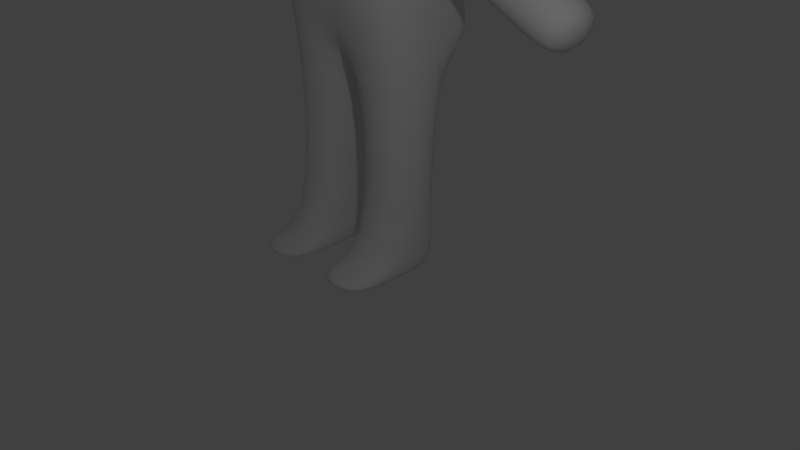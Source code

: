 # Source: char_model.blend  (saved by Blender 2.79.0; exported with 4.5.12 LTS)
import bpy
from mathutils import Matrix  # noqa: F401  (used for matrix-valued properties, if any)

bpy.ops.wm.read_factory_settings(use_empty=True)
scene = bpy.context.scene
scene.name = 'Scene'

# ---- collections
col_collection_1 = bpy.data.collections.new('Collection 1'); scene.collection.children.link(col_collection_1)
col_collection_2 = bpy.data.collections.new('Collection 2'); scene.collection.children.link(col_collection_2)
col_collection_3 = bpy.data.collections.new('Collection 3'); scene.collection.children.link(col_collection_3)
col_collection_4 = bpy.data.collections.new('Collection 4'); scene.collection.children.link(col_collection_4)

# ---- world
world_world = bpy.data.worlds.new('World'); scene.world = world_world
world_world.color = (0.05088, 0.05088, 0.05088)
world_world.use_sun_shadow = False
world_world.sun_shadow_jitter_overblur = 0.0
world_world.cycles.sampling_method = 'MANUAL'

# ---- cameras
cam_camera = bpy.data.cameras.new('Camera')
cam_camera.clip_end = 100.0
cam_camera.lens = 35.0
cam_camera.sensor_width = 32.0
cam_camera.sensor_height = 18.0
cam_camera.ortho_scale = 7.314
cam_camera.dof.focus_distance = 0.0
cam_camera.dof.aperture_fstop = 128.0

# ---- lights
light_lamp = bpy.data.lights.new('Lamp', 'POINT')
light_lamp.transmission_factor = 0.0
light_lamp.cutoff_distance = 30.0
light_lamp.energy = 100.0
light_lamp.shadow_buffer_clip_start = 1.001
light_lamp.shadow_soft_size = 0.1
light_lamp.shadow_maximum_resolution = 0.006
light_lamp.use_absolute_resolution = True

# ---- meshes
me_cone = bpy.data.meshes.new('Cone')
me_cone.from_pydata([(0.0, 1.0, -1.0), (0.1951, 0.9808, -1.0), (0.3827, 0.9239, -1.0), (0.5556, 0.8315, -1.0), (0.7071, 0.7071, -1.0), (0.8315, 0.5556, -1.0), (0.9239, 0.3827, -1.0), (0.9808, 0.1951, -1.0), (1.0, 7.55e-08, -1.0), (0.9808, -0.1951, -1.0), (0.9239, -0.3827, -1.0), (0.8315, -0.5556, -1.0), (0.7071, -0.7071, -1.0), (0.5556, -0.8315, -1.0), (0.3827, -0.9239, -1.0), (0.1951, -0.9808, -1.0), (-3.258e-07, -1.0, -1.0), (-0.1951, -0.9808, -1.0), (-0.3827, -0.9239, -1.0), (-0.5556, -0.8315, -1.0), (-0.7071, -0.7071, -1.0), (-0.8315, -0.5556, -1.0), (-0.9239, -0.3827, -1.0), (0.0, 0.0, 1.0), (-0.9808, -0.1951, -1.0), (-1.0, 9.656e-07, -1.0), (-0.9808, 0.1951, -1.0), (-0.9239, 0.3827, -1.0), (-0.8315, 0.5556, -1.0), (-0.7071, 0.7071, -1.0), (-0.5556, 0.8315, -1.0), (-0.3827, 0.9239, -1.0), (-0.1951, 0.9808, -1.0)], [], [(0, 23, 1), (1, 23, 2), (2, 23, 3), (3, 23, 4), (4, 23, 5), (5, 23, 6), (6, 23, 7), (7, 23, 8), (8, 23, 9), (9, 23, 10), (10, 23, 11), (11, 23, 12), (12, 23, 13), (13, 23, 14), (14, 23, 15), (15, 23, 16), (16, 23, 17), (17, 23, 18), (18, 23, 19), (19, 23, 20), (20, 23, 21), (21, 23, 22), (22, 23, 24), (24, 23, 25), (25, 23, 26), (26, 23, 27), (27, 23, 28), (28, 23, 29), (29, 23, 30), (30, 23, 31), (31, 23, 32), (32, 23, 0), (0, 1, 2, 3, 4, 5, 6, 7, 8, 9, 10, 11, 12, 13, 14, 15, 16, 17, 18, 19, 20, 21, 22, 24, 25, 26, 27, 28, 29, 30, 31, 32)])
me_cone.polygons.foreach_set('use_smooth', [True] * 33)
me_cone.use_remesh_preserve_volume = False
me_cone.use_remesh_preserve_attributes = False
me_cone.use_mirror_vertex_groups = False
me_cone.update()
me_sphere = bpy.data.meshes.new('Sphere')
me_sphere.from_pydata([(0.0, 0.1951, 0.9808), (0.0, 0.3827, 0.9239), (0.0, 0.5556, 0.8315), (0.0, 0.7071, 0.7071), (0.0, 0.8315, 0.5556), (0.0, 0.9239, 0.3827), (0.0, 0.9808, 0.1951), (0.0, 1.0, 7.55e-08), (0.0, 0.9808, -0.1951), (0.0, 0.5556, -0.8315), (0.03806, 0.1913, 0.9808), (0.07466, 0.3753, 0.9239), (0.1084, 0.5449, 0.8315), (0.1379, 0.6935, 0.7071), (0.1622, 0.8155, 0.5556), (0.1802, 0.9061, 0.3827), (0.1913, 0.9619, 0.1951), (0.1951, 0.9808, 7.55e-08), (0.1913, 0.9619, -0.1951), (0.1802, 0.9061, -0.3827), (0.1622, 0.8155, -0.5556), (0.1379, 0.6935, -0.7071), (0.1084, 0.5449, -0.8315), (0.07466, 0.3753, -0.9239), (0.07466, 0.1802, 0.9808), (0.1464, 0.3536, 0.9239), (0.2126, 0.5133, 0.8315), (0.2706, 0.6533, 0.7071), (0.3182, 0.7682, 0.5556), (0.3536, 0.8536, 0.3827), (0.3753, 0.9061, 0.1951), (0.3827, 0.9239, 7.55e-08), (0.3753, 0.9061, -0.1951), (0.3536, 0.8536, -0.3827), (0.3182, 0.7682, -0.5556), (0.2706, 0.6533, -0.7071), (0.2126, 0.5133, -0.8315), (0.1464, 0.3536, -0.9239), (0.1464, -0.3536, -0.9365), (0.1084, 0.1622, 0.9808), (0.2126, 0.3182, 0.9239), (0.3087, 0.4619, 0.8315), (0.3928, 0.5879, 0.7071), (0.4619, 0.6913, 0.5556), (0.5133, 0.7682, 0.3827), (0.5449, 0.8155, 0.1951), (0.5556, 0.8315, 7.55e-08), (0.5449, 0.8155, -0.1951), (0.5133, 0.7682, -0.3827), (0.4619, 0.6913, -0.5556), (0.3928, 0.5879, -0.7071), (0.3087, 0.4619, -0.8315), (0.2126, 0.3182, -0.9239), (0.2126, -0.3182, -0.9365), (0.1379, 0.1379, 0.9808), (0.2706, 0.2706, 0.9239), (0.3928, 0.3928, 0.8315), (0.5, 0.5, 0.7071), (0.5879, 0.5879, 0.5556), (0.6533, 0.6533, 0.3827), (0.6935, 0.6935, 0.1951), (0.7071, 0.7071, 7.55e-08), (0.6935, 0.6935, -0.1951), (0.6533, 0.6533, -0.3827), (0.5879, 0.5879, -0.5556), (0.5, 0.5, -0.7071), (0.3928, 0.3928, -0.8315), (0.2706, 0.2706, -0.9239), (0.3536, 0.1464, -0.9365), (0.1622, 0.1084, 0.9808), (0.3182, 0.2126, 0.9239), (0.4619, 0.3087, 0.8315), (0.5879, 0.3928, 0.7071), (0.6913, 0.4619, 0.5556), (0.7682, 0.5133, 0.3827), (0.8155, 0.5449, 0.1951), (0.8315, 0.5556, 7.55e-08), (0.8155, 0.5449, -0.1951), (0.7682, 0.5133, -0.3827), (0.6913, 0.4619, -0.5556), (0.5879, 0.3928, -0.7071), (0.4619, 0.3087, -0.8315), (0.3182, 0.2126, -0.9239), (0.3182, 0.2126, -0.9365), (0.1802, 0.07466, 0.9808), (0.3536, 0.1464, 0.9239), (0.5133, 0.2126, 0.8315), (0.6533, 0.2706, 0.7071), (0.7682, 0.3182, 0.5556), (0.8536, 0.3536, 0.3827), (0.9061, 0.3753, 0.1951), (0.9239, 0.3827, 7.55e-08), (0.9061, 0.3753, -0.1951), (0.8536, 0.3536, -0.3827), (0.7682, 0.3182, -0.5556), (0.6533, 0.2706, -0.7071), (0.5133, 0.2126, -0.8315), (0.3536, 0.1464, -0.9239), (-0.3536, -0.1464, -0.9365), (0.1913, 0.03806, 0.9808), (0.3753, 0.07466, 0.9239), (0.5449, 0.1084, 0.8315), (0.6935, 0.1379, 0.7071), (0.8155, 0.1622, 0.5556), (0.9061, 0.1802, 0.3827), (0.9619, 0.1913, 0.1951), (0.9808, 0.1951, 7.55e-08), (0.9619, 0.1913, -0.1951), (0.9061, 0.1802, -0.3827), (0.8155, 0.1622, -0.5556), (0.6935, 0.1379, -0.7071), (0.5449, 0.1084, -0.8315), (0.3753, 0.07466, -0.9239), (-0.3182, -0.2126, -0.9365), (0.1951, -3.266e-07, 0.9808), (0.3827, -3.192e-07, 0.9239), (0.5556, -3.117e-07, 0.8315), (0.7071, -3.192e-07, 0.7071), (0.8315, -3.341e-07, 0.5556), (0.9239, -2.745e-07, 0.3827), (0.9808, -3.937e-07, 0.1951), (1.0, -3.788e-07, 7.55e-08), (0.9808, -3.937e-07, -0.1951), (0.9239, -2.298e-07, -0.3827), (0.8315, -3.341e-07, -0.5556), (0.7071, -3.192e-07, -0.7071), (0.5556, -3.415e-07, -0.8315), (0.3827, -3.043e-07, -0.9239), (0.2126, 0.3182, -0.9365), (0.1913, -0.03806, 0.9808), (0.3753, -0.07466, 0.9239), (0.5449, -0.1084, 0.8315), (0.6935, -0.138, 0.7071), (0.8155, -0.1622, 0.5556), (0.9061, -0.1802, 0.3827), (0.9619, -0.1913, 0.1951), (0.9808, -0.1951, 7.55e-08), (0.9619, -0.1913, -0.1951), (0.9061, -0.1802, -0.3827), (0.8155, -0.1622, -0.5556), (0.6935, -0.138, -0.7071), (0.5449, -0.1084, -0.8315), (0.3753, -0.07466, -0.9239), (0.1464, 0.3536, -0.9365), (0.1802, -0.07466, 0.9808), (0.3536, -0.1464, 0.9239), (0.5133, -0.2126, 0.8315), (0.6533, -0.2706, 0.7071), (0.7682, -0.3182, 0.5556), (0.8536, -0.3536, 0.3827), (0.9061, -0.3753, 0.1951), (0.9239, -0.3827, 7.55e-08), (0.9061, -0.3753, -0.1951), (0.8536, -0.3536, -0.3827), (0.7682, -0.3182, -0.5556), (0.6533, -0.2706, -0.7071), (0.5133, -0.2126, -0.8315), (0.3536, -0.1464, -0.9239), (0.3182, -0.2126, -0.9365), (0.1622, -0.1084, 0.9808), (0.3182, -0.2126, 0.9239), (0.4619, -0.3087, 0.8315), (0.5879, -0.3928, 0.7071), (0.6913, -0.4619, 0.5556), (0.7682, -0.5133, 0.3827), (0.8155, -0.5449, 0.1951), (0.8315, -0.5556, 7.55e-08), (0.8155, -0.5449, -0.1951), (0.7682, -0.5133, -0.3827), (0.6913, -0.4619, -0.5556), (0.5879, -0.3928, -0.7071), (0.4619, -0.3087, -0.8315), (0.3182, -0.2126, -0.9239), (0.3536, -0.1464, -0.9365), (0.1379, -0.138, 0.9808), (0.2706, -0.2706, 0.9239), (0.3928, -0.3928, 0.8315), (0.5, -0.5, 0.7071), (0.5879, -0.5879, 0.5556), (0.6533, -0.6533, 0.3827), (0.6935, -0.6935, 0.1951), (0.7071, -0.7071, 7.55e-08), (0.6935, -0.6935, -0.1951), (0.6533, -0.6533, -0.3827), (0.5879, -0.5879, -0.5556), (0.5, -0.5, -0.7071), (0.3928, -0.3928, -0.8315), (0.2706, -0.2706, -0.9239), (0.3827, -3.044e-07, -0.9365), (0.1084, -0.1622, 0.9808), (0.2126, -0.3182, 0.9239), (0.3087, -0.4619, 0.8315), (0.3928, -0.5879, 0.7071), (0.4619, -0.6913, 0.5556), (0.5133, -0.7682, 0.3827), (0.5449, -0.8155, 0.1951), (0.5556, -0.8315, 7.55e-08), (0.5449, -0.8155, -0.1951), (0.5133, -0.7682, -0.3827), (0.4619, -0.6913, -0.5556), (0.3928, -0.5879, -0.7071), (0.3087, -0.4619, -0.8315), (0.2126, -0.3182, -0.9239), (0.3753, 0.07466, -0.9365), (-0.3182, 0.2126, -0.9365), (0.07466, -0.1802, 0.9808), (0.1464, -0.3536, 0.9239), (0.2126, -0.5133, 0.8315), (0.2706, -0.6533, 0.7071), (0.3182, -0.7682, 0.5556), (0.3536, -0.8536, 0.3827), (0.3753, -0.9061, 0.1951), (0.3827, -0.9239, 7.55e-08), (0.3753, -0.9061, -0.1951), (0.3536, -0.8536, -0.3827), (0.3182, -0.7682, -0.5556), (0.2706, -0.6533, -0.7071), (0.2126, -0.5133, -0.8315), (0.1464, -0.3536, -0.9239), (-0.3536, 0.1464, -0.9365), (0.03806, -0.1913, 0.9808), (0.07466, -0.3753, 0.9239), (0.1084, -0.5449, 0.8315), (0.1379, -0.6935, 0.7071), (0.1622, -0.8155, 0.5556), (0.1802, -0.9061, 0.3827), (0.1913, -0.9619, 0.1951), (0.1951, -0.9808, 7.55e-08), (0.1913, -0.9619, -0.1951), (0.1802, -0.9061, -0.3827), (0.1622, -0.8155, -0.5556), (0.1379, -0.6935, -0.7071), (0.1084, -0.5449, -0.8315), (0.07466, -0.3753, -0.9239), (-0.2126, -0.3182, -0.9365), (-7.212e-09, -0.1951, 0.9808), (4.122e-08, -0.3827, 0.9239), (2.632e-08, -0.5556, 0.8315), (-2.584e-08, -0.7071, 0.7071), (-8.544e-08, -0.8315, 0.5556), (6.357e-08, -0.9239, 0.3827), (-8.544e-08, -0.9808, 0.1951), (-1.003e-07, -1.0, 7.55e-08), (-8.544e-08, -0.9808, -0.1891), (6.357e-08, -0.9239, -0.3827), (-8.544e-08, -0.8315, -0.5556), (-2.584e-08, -0.7071, -0.7071), (-1.094e-08, -0.5556, -0.8315), (3.964e-09, -0.3827, -0.9239), (-0.1464, -0.3536, -0.9365), (-0.03806, -0.1913, 0.9808), (-0.07466, -0.3753, 0.9239), (-0.1084, -0.5449, 0.8315), (-0.1379, -0.6935, 0.7071), (-0.1622, -0.8155, 0.5556), (-0.1802, -0.9061, 0.3827), (-0.1913, -0.9619, 0.1951), (-0.1951, -0.9808, 7.55e-08), (-0.1913, -0.9619, -0.1891), (-0.1802, -0.9061, -0.3827), (-0.1622, -0.8155, -0.5556), (-0.1379, -0.6935, -0.7071), (-0.1084, -0.5449, -0.8315), (-0.07466, -0.3753, -0.9239), (1.495e-09, -0.3827, -0.9365), (-0.07466, -0.1802, 0.9808), (-0.1464, -0.3536, 0.9239), (-0.2126, -0.5133, 0.8315), (-0.2706, -0.6533, 0.7071), (-0.3182, -0.7682, 0.5556), (-0.3536, -0.8536, 0.3827), (-0.3753, -0.9061, 0.1951), (-0.3827, -0.9239, 7.55e-08), (-0.3753, -0.9061, -0.1951), (-0.3536, -0.8536, -0.3827), (-0.3182, -0.7682, -0.5556), (-0.2706, -0.6533, -0.7071), (-0.2126, -0.5133, -0.8315), (-0.1464, -0.3536, -0.9239), (0.07466, -0.3753, -0.9365), (-0.1084, -0.1622, 0.9808), (-0.2126, -0.3182, 0.9239), (-0.3087, -0.4619, 0.8315), (-0.3928, -0.5879, 0.7071), (-0.4619, -0.6913, 0.5556), (-0.5133, -0.7682, 0.3827), (-0.5449, -0.8155, 0.1951), (-0.5556, -0.8315, 7.55e-08), (-0.5449, -0.8155, -0.1951), (-0.5133, -0.7682, -0.3827), (-0.4619, -0.6913, -0.5556), (-0.3928, -0.5879, -0.7071), (-0.3087, -0.4619, -0.8315), (-0.2126, -0.3182, -0.9239), (-0.3827, -2.523e-07, -0.9365), (-2.304e-07, -5.562e-07, 1.0), (-0.1379, -0.138, 0.9808), (-0.2706, -0.2706, 0.9239), (-0.3928, -0.3928, 0.8315), (-0.5, -0.5, 0.7071), (-0.5879, -0.5879, 0.5556), (-0.6533, -0.6533, 0.3827), (-0.6935, -0.6935, 0.1951), (-0.7071, -0.7071, 7.55e-08), (-0.6935, -0.6935, -0.1951), (-0.6533, -0.6533, -0.3827), (-0.5879, -0.5879, -0.5556), (-0.5, -0.5, -0.7071), (-0.3928, -0.3928, -0.8315), (-0.2706, -0.2706, -0.9239), (-0.3753, -0.07466, -0.9365), (-0.1622, -0.1084, 0.9808), (-0.3182, -0.2126, 0.9239), (-0.4619, -0.3087, 0.8315), (-0.5879, -0.3928, 0.7071), (-0.6913, -0.4619, 0.5556), (-0.7682, -0.5133, 0.3827), (-0.8155, -0.5449, 0.1951), (-0.8315, -0.5556, 7.55e-08), (-0.8155, -0.5449, -0.1951), (-0.7682, -0.5133, -0.3827), (-0.6913, -0.4619, -0.5556), (-0.5879, -0.3928, -0.7071), (-0.4619, -0.3087, -0.8315), (-0.3182, -0.2126, -0.9239), (0.2706, 0.2706, -0.9365), (-0.1802, -0.07466, 0.9808), (-0.3536, -0.1464, 0.9239), (-0.5133, -0.2126, 0.8315), (-0.6533, -0.2706, 0.7071), (-0.7682, -0.3182, 0.5556), (-0.8536, -0.3536, 0.3827), (-0.9061, -0.3753, 0.1951), (-0.9239, -0.3827, 7.55e-08), (-0.9061, -0.3753, -0.1951), (-0.8536, -0.3536, -0.3827), (-0.7682, -0.3182, -0.5556), (-0.6533, -0.2706, -0.7071), (-0.5133, -0.2126, -0.8315), (-0.3536, -0.1464, -0.9239), (0.2706, -0.2706, -0.9365), (-0.1913, -0.03806, 0.9808), (-0.3753, -0.07466, 0.9239), (-0.5449, -0.1084, 0.8315), (-0.6935, -0.1379, 0.7071), (-0.8155, -0.1622, 0.5556), (-0.9061, -0.1802, 0.3827), (-0.9619, -0.1913, 0.1951), (-0.9808, -0.1951, 7.55e-08), (-0.9619, -0.1913, -0.1951), (-0.9061, -0.1802, -0.3827), (-0.8155, -0.1622, -0.5556), (-0.6935, -0.1379, -0.7071), (-0.5449, -0.1084, -0.8315), (-0.3753, -0.07466, -0.9239), (0.07466, 0.3753, -0.9365), (-0.1951, -3.117e-07, 0.9808), (-0.3827, -2.819e-07, 0.9239), (-0.5556, -2.819e-07, 0.8315), (-0.7071, -1.851e-07, 0.7071), (-0.8315, -1.404e-07, 0.5556), (-0.9239, -3.192e-07, 0.3827), (-0.9808, -9.567e-08, 0.1951), (-1.0, -1.404e-07, 7.55e-08), (-0.9808, -9.567e-08, -0.1951), (-0.9239, -3.192e-07, -0.3827), (-0.8315, -1.404e-07, -0.5556), (-0.7071, -1.851e-07, -0.7071), (-0.5556, -2.596e-07, -0.8315), (-0.3827, -2.521e-07, -0.9239), (7.6e-08, 0.3827, -0.9365), (-0.1913, 0.03806, 0.9808), (-0.3753, 0.07466, 0.9239), (-0.5449, 0.1084, 0.8315), (-0.6935, 0.1379, 0.7071), (-0.8155, 0.1622, 0.5556), (-0.9061, 0.1802, 0.3827), (-0.9619, 0.1913, 0.1951), (-0.9808, 0.1951, 7.55e-08), (-0.9619, 0.1913, -0.1951), (-0.9061, 0.1802, -0.3827), (-0.8155, 0.1622, -0.5556), (-0.6935, 0.1379, -0.7071), (-0.5449, 0.1084, -0.8315), (-0.3753, 0.07466, -0.9239), (-0.07466, 0.3753, -0.9365), (-0.1802, 0.07466, 0.9808), (-0.3536, 0.1464, 0.9239), (-0.5133, 0.2126, 0.8315), (-0.6533, 0.2706, 0.7071), (-0.7682, 0.3182, 0.5556), (-0.8536, 0.3536, 0.3827), (-0.9061, 0.3753, 0.1951), (-0.9239, 0.3827, 7.55e-08), (-0.9061, 0.3753, -0.1951), (-0.8536, 0.3536, -0.3827), (-0.7682, 0.3182, -0.5556), (-0.6533, 0.2706, -0.7071), (-0.5133, 0.2126, -0.8315), (-0.3536, 0.1464, -0.9239), (-0.2126, 0.3182, -0.9365), (-0.1622, 0.1084, 0.9808), (-0.3182, 0.2126, 0.9239), (-0.4619, 0.3087, 0.8315), (-0.5879, 0.3928, 0.7071), (-0.6913, 0.4619, 0.5556), (-0.7682, 0.5133, 0.3827), (-0.8155, 0.5449, 0.1951), (-0.8315, 0.5556, 7.55e-08), (-0.8155, 0.5449, -0.1951), (-0.7682, 0.5133, -0.3827), (-0.6913, 0.4619, -0.5556), (-0.5879, 0.3928, -0.7071), (-0.4619, 0.3087, -0.8315), (-0.3182, 0.2126, -0.9239), (-0.2706, 0.2706, -0.9365), (-0.1379, 0.1379, 0.9808), (-0.2706, 0.2706, 0.9239), (-0.3928, 0.3928, 0.8315), (-0.5, 0.5, 0.7071), (-0.5879, 0.5879, 0.5556), (-0.6533, 0.6533, 0.3827), (-0.6935, 0.6935, 0.1951), (-0.7071, 0.7071, 7.55e-08), (-0.6935, 0.6935, -0.1951), (-0.6533, 0.6533, -0.3827), (-0.5879, 0.5879, -0.5556), (-0.5, 0.5, -0.7071), (-0.3928, 0.3928, -0.8315), (-0.2706, 0.2706, -0.9239), (-0.2706, -0.2706, -0.9365), (-0.1084, 0.1622, 0.9808), (-0.2126, 0.3182, 0.9239), (-0.3087, 0.4619, 0.8315), (-0.3928, 0.5879, 0.7071), (-0.4619, 0.6913, 0.5556), (-0.5133, 0.7682, 0.3827), (-0.5449, 0.8155, 0.1951), (-0.5556, 0.8315, 7.55e-08), (-0.5449, 0.8155, -0.1951), (-0.5133, 0.7682, -0.3827), (-0.4619, 0.6913, -0.5556), (-0.3928, 0.5879, -0.7071), (-0.3087, 0.4619, -0.8315), (-0.2126, 0.3182, -0.9239), (0.3753, -0.07466, -0.9365), (-0.07466, 0.1802, 0.9808), (-0.1464, 0.3536, 0.9239), (-0.2126, 0.5133, 0.8315), (-0.2706, 0.6533, 0.7071), (-0.3182, 0.7682, 0.5556), (-0.3536, 0.8536, 0.3827), (-0.3753, 0.9061, 0.1951), (-0.3827, 0.9239, 7.55e-08), (-0.3753, 0.9061, -0.1951), (-0.3536, 0.8536, -0.3827), (-0.3182, 0.7682, -0.5556), (-0.2706, 0.6533, -0.7071), (-0.2126, 0.5133, -0.8315), (-0.1464, 0.3536, -0.9239), (-0.07466, -0.3753, -0.9365), (-0.03806, 0.1913, 0.9808), (-0.07466, 0.3753, 0.9239), (-0.1084, 0.5449, 0.8315), (-0.1379, 0.6935, 0.7071), (-0.1622, 0.8155, 0.5556), (-0.1802, 0.9061, 0.3827), (-0.1913, 0.9619, 0.1951), (-0.1951, 0.9808, 7.55e-08), (-0.1913, 0.9619, -0.1951), (-0.1802, 0.9061, -0.3827), (-0.1622, 0.8155, -0.5556), (-0.1379, 0.6935, -0.7071), (-0.1084, 0.5449, -0.8315), (-0.07466, 0.3753, -0.9239), (-0.3753, 0.07466, -0.9365), (6.357e-08, 0.9239, -0.3827), (2.722e-07, 0.8315, -0.5556), (1.53e-07, 0.7071, -0.7071), (7.847e-08, 0.3827, -0.9239), (-0.1464, 0.3536, -0.9365), (0.2255, -1.294, -0.01326), (0.2217, -1.275, -0.2084), (0.03036, -1.313, -0.01326), (0.03036, -1.294, -0.2023), (0.1926, -0.975, -0.1956), (0.001264, -0.9938, -0.1896), (0.1964, -0.9938, -0.0005523), (0.001264, -1.013, -0.0005523), (0.07466, 0.3753, -1.279), (0.03653, 0.1837, -1.292), (0.1464, 0.3536, -1.279), (0.07166, 0.173, -1.292), (0.2126, 0.3182, -1.279), (0.104, 0.1557, -1.292), (0.2706, 0.2706, -1.279), (0.1324, 0.1324, -1.292), (0.3182, 0.2126, -1.279), (0.1557, 0.104, -1.292), (0.3536, 0.1464, -1.279), (0.173, 0.07166, -1.292), (0.3753, 0.07466, -1.279), (0.1837, 0.03653, -1.292), (0.3827, -3.073e-07, -1.279), (0.1873, -3.11e-07, -1.292), (0.3753, -0.07466, -1.279), (0.1837, -0.03653, -1.292), (0.3536, -0.1464, -1.279), (0.173, -0.07167, -1.292), (0.3182, -0.2126, -1.279), (0.1557, -0.104, -1.292), (0.2706, -0.2706, -1.279), (0.1324, -0.1324, -1.292), (0.2126, -0.3182, -1.279), (0.104, -0.1557, -1.292), (-6.073e-08, -3.288e-07, -1.31), (0.1464, -0.3536, -1.279), (0.07166, -0.173, -1.292), (0.07466, -0.3753, -1.279), (0.03653, -0.1837, -1.292), (-5.677e-08, -0.3827, -1.279), (-5.521e-08, -0.1873, -1.292), (-0.07466, -0.3753, -1.279), (-0.03653, -0.1837, -1.292), (-0.1464, -0.3536, -1.279), (-0.07166, -0.173, -1.292), (-0.2126, -0.3182, -1.279), (-0.104, -0.1557, -1.292), (-0.2706, -0.2706, -1.279), (-0.1324, -0.1324, -1.292), (-0.3182, -0.2126, -1.279), (-0.1557, -0.104, -1.292), (-0.3536, -0.1464, -1.279), (-0.173, -0.07167, -1.292), (-0.3753, -0.07466, -1.279), (-0.1837, -0.03653, -1.292), (-0.3827, -2.551e-07, -1.279), (-0.1873, -3.185e-07, -1.292), (-0.3753, 0.07466, -1.279), (-0.1837, 0.03653, -1.292), (-0.3536, 0.1464, -1.279), (-0.173, 0.07166, -1.292), (-0.3182, 0.2126, -1.279), (-0.1557, 0.104, -1.292), (-0.2706, 0.2706, -1.279), (-0.1324, 0.1324, -1.292), (-0.2126, 0.3182, -1.279), (-0.104, 0.1557, -1.292), (-0.1464, 0.3536, -1.279), (-0.07166, 0.173, -1.292), (-0.07466, 0.3753, -1.279), (-0.03653, 0.1837, -1.292), (1.774e-08, 0.3827, -1.279), (-3.026e-08, 0.1873, -1.292), (0.07466, 0.1802, -1.291), (0.03806, 0.1913, -1.291), (0.1084, 0.1622, -1.291), (0.1379, 0.1379, -1.291), (0.1622, 0.1084, -1.291), (0.1802, 0.07466, -1.291), (0.1913, 0.03806, -1.291), (0.1951, -3.11e-07, -1.291), (0.1913, -0.03806, -1.291), (0.1802, -0.07466, -1.291), (0.1622, -0.1084, -1.291), (0.1379, -0.138, -1.291), (0.1084, -0.1622, -1.291), (0.07466, -0.1802, -1.291), (0.03806, -0.1913, -1.291), (-5.677e-08, -0.1951, -1.291), (-0.03806, -0.1913, -1.291), (-0.07466, -0.1802, -1.291), (-0.1084, -0.1622, -1.291), (-0.1379, -0.1379, -1.291), (-0.1622, -0.1084, -1.291), (-0.1802, -0.07466, -1.291), (-0.1913, -0.03806, -1.291), (-0.1951, -3.184e-07, -1.291), (-0.1913, 0.03806, -1.291), (-0.1802, 0.07466, -1.291), (-0.1622, 0.1084, -1.291), (-0.1379, 0.1379, -1.291), (-0.1084, 0.1622, -1.291), (-0.07466, 0.1802, -1.291), (-0.03806, 0.1913, -1.291), (-4.559e-08, 0.1951, -1.291), (0.2126, -0.3182, -1.271), (0.3182, 0.2126, -1.271), (-0.3182, -0.2126, -1.271), (0.1464, 0.3536, -1.271), (0.3536, -0.1464, -1.271), (0.3753, 0.07466, -1.271), (-0.3536, 0.1464, -1.271), (-0.1464, -0.3536, -1.271), (0.07466, -0.3753, -1.271), (-0.3753, -0.07466, -1.271), (0.2706, 0.2706, -1.271), (0.2706, -0.2706, -1.271), (1.925e-08, 0.3827, -1.271), (-0.07466, 0.3753, -1.271), (-0.2706, 0.2706, -1.271), (-0.2706, -0.2706, -1.271), (0.3753, -0.07466, -1.271), (-0.07466, -0.3753, -1.271), (-0.3753, 0.07466, -1.271), (-0.1464, 0.3536, -1.271), (-0.2126, 0.3182, -1.271), (0.07466, 0.3753, -1.271), (-0.3827, -2.55e-07, -1.271), (-5.526e-08, -0.3827, -1.271), (-0.2126, -0.3182, -1.271), (-0.3182, 0.2126, -1.271), (0.3827, -3.072e-07, -1.271), (0.3182, -0.2126, -1.271), (0.2126, 0.3182, -1.271), (-0.3536, -0.1464, -1.271), (0.3536, 0.1464, -1.271), (0.1464, -0.3536, -1.271)], [], [(6, 5, 15, 16), (369, 384, 475, 294), (7, 6, 16, 17), (0, 295, 10), (444, 459, 480, 400), (8, 7, 17, 18), (1, 0, 10, 11), (476, 8, 18, 19), (2, 1, 11, 12), (477, 476, 19, 20), (3, 2, 12, 13), (478, 477, 20, 21), (4, 3, 13, 14), (9, 478, 21, 22), (5, 4, 14, 15), (479, 9, 22, 23), (22, 21, 35, 36), (15, 14, 28, 29), (23, 22, 36, 37), (16, 15, 29, 30), (293, 309, 430, 234), (17, 16, 30, 31), (10, 295, 24), (127, 142, 445, 188), (18, 17, 31, 32), (11, 10, 24, 25), (19, 18, 32, 33), (12, 11, 25, 26), (20, 19, 33, 34), (13, 12, 26, 27), (21, 20, 34, 35), (14, 13, 27, 28), (33, 32, 47, 48), (26, 25, 40, 41), (34, 33, 48, 49), (27, 26, 41, 42), (35, 34, 49, 50), (28, 27, 42, 43), (36, 35, 50, 51), (29, 28, 43, 44), (37, 36, 51, 52), (30, 29, 44, 45), (172, 187, 340, 158), (31, 30, 45, 46), (24, 295, 39), (339, 354, 310, 98), (32, 31, 46, 47), (25, 24, 39, 40), (52, 51, 66, 67), (45, 44, 59, 60), (414, 429, 415, 204), (46, 45, 60, 61), (39, 295, 54), (248, 263, 460, 264), (47, 46, 61, 62), (40, 39, 54, 55), (48, 47, 62, 63), (41, 40, 55, 56), (49, 48, 63, 64), (42, 41, 56, 57), (50, 49, 64, 65), (43, 42, 57, 58), (51, 50, 65, 66), (44, 43, 58, 59), (56, 55, 70, 71), (64, 63, 78, 79), (57, 56, 71, 72), (65, 64, 79, 80), (58, 57, 72, 73), (66, 65, 80, 81), (59, 58, 73, 74), (67, 66, 81, 82), (60, 59, 74, 75), (459, 474, 385, 480), (61, 60, 75, 76), (54, 295, 69), (97, 112, 203, 68), (62, 61, 76, 77), (55, 54, 69, 70), (63, 62, 77, 78), (75, 74, 89, 90), (384, 399, 219, 475), (76, 75, 90, 91), (69, 295, 84), (263, 278, 249, 460), (77, 76, 91, 92), (70, 69, 84, 85), (78, 77, 92, 93), (71, 70, 85, 86), (79, 78, 93, 94), (72, 71, 86, 87), (80, 79, 94, 95), (73, 72, 87, 88), (81, 80, 95, 96), (74, 73, 88, 89), (82, 81, 96, 97), (94, 93, 108, 109), (87, 86, 101, 102), (95, 94, 109, 110), (88, 87, 102, 103), (96, 95, 110, 111), (89, 88, 103, 104), (97, 96, 111, 112), (90, 89, 104, 105), (142, 157, 173, 445), (91, 90, 105, 106), (84, 295, 99), (218, 233, 279, 38), (92, 91, 106, 107), (85, 84, 99, 100), (93, 92, 107, 108), (86, 85, 100, 101), (309, 324, 113, 430), (106, 105, 120, 121), (99, 295, 114), (429, 444, 400, 415), (107, 106, 121, 122), (100, 99, 114, 115), (108, 107, 122, 123), (101, 100, 115, 116), (109, 108, 123, 124), (102, 101, 116, 117), (110, 109, 124, 125), (103, 102, 117, 118), (111, 110, 125, 126), (104, 103, 118, 119), (112, 111, 126, 127), (105, 104, 119, 120), (117, 116, 131, 132), (125, 124, 139, 140), (118, 117, 132, 133), (126, 125, 140, 141), (119, 118, 133, 134), (127, 126, 141, 142), (120, 119, 134, 135), (52, 67, 325, 128), (121, 120, 135, 136), (114, 295, 129), (474, 479, 370, 385), (122, 121, 136, 137), (115, 114, 129, 130), (123, 122, 137, 138), (116, 115, 130, 131), (124, 123, 138, 139), (136, 135, 150, 151), (129, 295, 144), (23, 37, 143, 355), (137, 136, 151, 152), (130, 129, 144, 145), (138, 137, 152, 153), (131, 130, 145, 146), (139, 138, 153, 154), (132, 131, 146, 147), (140, 139, 154, 155), (133, 132, 147, 148), (141, 140, 155, 156), (134, 133, 148, 149), (142, 141, 156, 157), (135, 134, 149, 150), (479, 23, 355, 370), (155, 154, 169, 170), (148, 147, 162, 163), (156, 155, 170, 171), (149, 148, 163, 164), (157, 156, 171, 172), (150, 149, 164, 165), (187, 202, 53, 340), (151, 150, 165, 166), (144, 295, 159), (67, 82, 83, 325), (152, 151, 166, 167), (145, 144, 159, 160), (153, 152, 167, 168), (146, 145, 160, 161), (154, 153, 168, 169), (147, 146, 161, 162), (354, 369, 294, 310), (167, 166, 181, 182), (160, 159, 174, 175), (168, 167, 182, 183), (161, 160, 175, 176), (169, 168, 183, 184), (162, 161, 176, 177), (170, 169, 184, 185), (163, 162, 177, 178), (171, 170, 185, 186), (164, 163, 178, 179), (172, 171, 186, 187), (165, 164, 179, 180), (233, 248, 264, 279), (166, 165, 180, 181), (159, 295, 174), (186, 185, 200, 201), (179, 178, 193, 194), (187, 186, 201, 202), (180, 179, 194, 195), (278, 293, 234, 249), (181, 180, 195, 196), (174, 295, 189), (399, 414, 204, 219), (182, 181, 196, 197), (175, 174, 189, 190), (183, 182, 197, 198), (176, 175, 190, 191), (184, 183, 198, 199), (177, 176, 191, 192), (185, 184, 199, 200), (178, 177, 192, 193), (190, 189, 205, 206), (198, 197, 213, 214), (191, 190, 206, 207), (199, 198, 214, 215), (192, 191, 207, 208), (200, 199, 215, 216), (193, 192, 208, 209), (201, 200, 216, 217), (194, 193, 209, 210), (202, 201, 217, 218), (195, 194, 210, 211), (112, 127, 188, 203), (196, 195, 211, 212), (189, 295, 205), (157, 172, 158, 173), (197, 196, 212, 213), (210, 209, 224, 225), (218, 217, 232, 233), (211, 210, 225, 226), (37, 52, 128, 143), (212, 211, 226, 227), (205, 295, 220), (324, 339, 98, 113), (213, 212, 227, 228), (206, 205, 220, 221), (214, 213, 228, 229), (207, 206, 221, 222), (215, 214, 229, 230), (208, 207, 222, 223), (216, 215, 230, 231), (209, 208, 223, 224), (217, 216, 231, 232), (229, 228, 243, 244), (222, 221, 236, 237), (230, 229, 244, 245), (223, 222, 237, 238), (231, 230, 245, 246), (224, 223, 238, 239), (232, 231, 246, 247), (225, 224, 239, 240), (233, 232, 247, 248), (226, 225, 240, 241), (82, 97, 68, 83), (227, 226, 241, 242), (220, 295, 235), (202, 218, 38, 53), (486, 485, 482, 484), (221, 220, 235, 236), (248, 247, 262, 263), (241, 240, 255, 256), (608, 604, 538, 536), (242, 241, 256, 257), (235, 295, 250), (606, 605, 548, 546), (243, 242, 257, 258), (236, 235, 250, 251), (244, 243, 258, 259), (237, 236, 251, 252), (245, 244, 259, 260), (238, 237, 252, 253), (246, 245, 260, 261), (239, 238, 253, 254), (247, 246, 261, 262), (240, 239, 254, 255), (252, 251, 266, 267), (260, 259, 274, 275), (253, 252, 267, 268), (261, 260, 275, 276), (254, 253, 268, 269), (262, 261, 276, 277), (255, 254, 269, 270), (263, 262, 277, 278), (256, 255, 270, 271), (610, 601, 528, 526), (257, 256, 271, 272), (250, 295, 265), (612, 602, 505, 503), (258, 257, 272, 273), (251, 250, 265, 266), (259, 258, 273, 274), (271, 270, 285, 286), (613, 597, 511, 509), (272, 271, 286, 287), (265, 295, 280), (615, 595, 534, 532), (273, 272, 287, 288), (266, 265, 280, 281), (274, 273, 288, 289), (267, 266, 281, 282), (275, 274, 289, 290), (268, 267, 282, 283), (276, 275, 290, 291), (269, 268, 283, 284), (277, 276, 291, 292), (270, 269, 284, 285), (278, 277, 292, 293), (290, 289, 305, 306), (283, 282, 298, 299), (291, 290, 306, 307), (284, 283, 299, 300), (292, 291, 307, 308), (285, 284, 300, 301), (293, 292, 308, 309), (286, 285, 301, 302), (611, 600, 544, 542), (287, 286, 302, 303), (280, 295, 296), (609, 603, 522, 520), (288, 287, 303, 304), (281, 280, 296, 297), (289, 288, 304, 305), (282, 281, 297, 298), (605, 599, 550, 548), (303, 302, 317, 318), (296, 295, 311), (616, 591, 501, 499), (304, 303, 318, 319), (297, 296, 311, 312), (305, 304, 319, 320), (298, 297, 312, 313), (306, 305, 320, 321), (299, 298, 313, 314), (307, 306, 321, 322), (300, 299, 314, 315), (308, 307, 322, 323), (301, 300, 315, 316), (309, 308, 323, 324), (302, 301, 316, 317), (322, 321, 336, 337), (315, 314, 329, 330), (323, 322, 337, 338), (316, 315, 330, 331), (324, 323, 338, 339), (317, 316, 331, 332), (604, 592, 540, 538), (318, 317, 332, 333), (311, 295, 326), (603, 593, 524, 522), (319, 318, 333, 334), (312, 311, 326, 327), (320, 319, 334, 335), (313, 312, 327, 328), (321, 320, 335, 336), (314, 313, 328, 329), (326, 295, 341), (602, 590, 507, 505), (334, 333, 348, 349), (327, 326, 341, 342), (335, 334, 349, 350), (328, 327, 342, 343), (336, 335, 350, 351), (329, 328, 343, 344), (337, 336, 351, 352), (330, 329, 344, 345), (338, 337, 352, 353), (331, 330, 345, 346), (339, 338, 353, 354), (332, 331, 346, 347), (617, 594, 518, 516), (333, 332, 347, 348), (345, 344, 359, 360), (353, 352, 367, 368), (346, 345, 360, 361), (354, 353, 368, 369), (347, 346, 361, 362), (601, 588, 530, 528), (348, 347, 362, 363), (341, 295, 356), (600, 606, 546, 544), (349, 348, 363, 364), (342, 341, 356, 357), (350, 349, 364, 365), (343, 342, 357, 358), (351, 350, 365, 366), (344, 343, 358, 359), (352, 351, 366, 367), (364, 363, 378, 379), (357, 356, 371, 372), (365, 364, 379, 380), (358, 357, 372, 373), (366, 365, 380, 381), (359, 358, 373, 374), (367, 366, 381, 382), (360, 359, 374, 375), (368, 367, 382, 383), (361, 360, 375, 376), (369, 368, 383, 384), (362, 361, 376, 377), (614, 596, 495, 493), (363, 362, 377, 378), (356, 295, 371), (599, 598, 552, 550), (383, 382, 397, 398), (376, 375, 390, 391), (384, 383, 398, 399), (377, 376, 391, 392), (607, 589, 491, 489), (378, 377, 392, 393), (371, 295, 386), (598, 607, 489, 552), (379, 378, 393, 394), (372, 371, 386, 387), (380, 379, 394, 395), (373, 372, 387, 388), (381, 380, 395, 396), (374, 373, 388, 389), (382, 381, 396, 397), (375, 374, 389, 390), (387, 386, 401, 402), (395, 394, 409, 410), (388, 387, 402, 403), (396, 395, 410, 411), (389, 388, 403, 404), (397, 396, 411, 412), (390, 389, 404, 405), (398, 397, 412, 413), (391, 390, 405, 406), (399, 398, 413, 414), (392, 391, 406, 407), (597, 586, 513, 511), (393, 392, 407, 408), (386, 295, 401), (596, 587, 497, 495), (394, 393, 408, 409), (406, 405, 420, 421), (414, 413, 428, 429), (407, 406, 421, 422), (595, 608, 536, 534), (408, 407, 422, 423), (401, 295, 416), (594, 609, 520, 518), (409, 408, 423, 424), (402, 401, 416, 417), (410, 409, 424, 425), (403, 402, 417, 418), (411, 410, 425, 426), (404, 403, 418, 419), (412, 411, 426, 427), (405, 404, 419, 420), (413, 412, 427, 428), (425, 424, 439, 440), (418, 417, 432, 433), (426, 425, 440, 441), (419, 418, 433, 434), (427, 426, 441, 442), (420, 419, 434, 435), (428, 427, 442, 443), (421, 420, 435, 436), (429, 428, 443, 444), (422, 421, 436, 437), (593, 610, 526, 524), (423, 422, 437, 438), (416, 295, 431), (592, 611, 542, 540), (424, 423, 438, 439), (417, 416, 431, 432), (444, 443, 458, 459), (437, 436, 451, 452), (591, 612, 503, 501), (438, 437, 452, 453), (431, 295, 446), (590, 613, 509, 507), (439, 438, 453, 454), (432, 431, 446, 447), (440, 439, 454, 455), (433, 432, 447, 448), (441, 440, 455, 456), (434, 433, 448, 449), (442, 441, 456, 457), (435, 434, 449, 450), (443, 442, 457, 458), (436, 435, 450, 451), (456, 455, 470, 471), (449, 448, 463, 464), (457, 456, 471, 472), (450, 449, 464, 465), (458, 457, 472, 473), (451, 450, 465, 466), (459, 458, 473, 474), (452, 451, 466, 467), (589, 614, 493, 491), (453, 452, 467, 468), (446, 295, 461), (588, 615, 532, 530), (454, 453, 468, 469), (447, 446, 461, 462), (455, 454, 469, 470), (448, 447, 462, 463), (587, 616, 499, 497), (468, 467, 6, 7), (461, 295, 0), (586, 617, 516, 513), (469, 468, 7, 8), (462, 461, 0, 1), (470, 469, 8, 476), (463, 462, 1, 2), (471, 470, 476, 477), (464, 463, 2, 3), (472, 471, 477, 478), (465, 464, 3, 4), (473, 472, 478, 9), (466, 465, 4, 5), (474, 473, 9, 479), (467, 466, 5, 6), (482, 481, 483, 484), (485, 487, 481, 482), (488, 486, 484, 483), (487, 488, 483, 481), (227, 242, 488, 487), (242, 243, 486, 488), (228, 227, 487, 485), (243, 228, 485, 486), (585, 552, 489, 555), (515, 553, 490), (555, 489, 491, 554), (515, 490, 492), (554, 491, 493, 556), (515, 492, 494), (556, 493, 495, 557), (515, 494, 496), (557, 495, 497, 558), (515, 496, 498), (558, 497, 499, 559), (515, 498, 500), (559, 499, 501, 560), (515, 500, 502), (560, 501, 503, 561), (515, 502, 504), (561, 503, 505, 562), (515, 504, 506), (515, 506, 508), (562, 505, 507, 563), (563, 507, 509, 564), (515, 508, 510), (515, 510, 512), (564, 509, 511, 565), (565, 511, 513, 566), (515, 512, 514), (566, 513, 516, 567), (515, 514, 517), (567, 516, 518, 568), (515, 517, 519), (568, 518, 520, 569), (515, 519, 521), (569, 520, 522, 570), (515, 521, 523), (570, 522, 524, 571), (515, 523, 525), (571, 524, 526, 572), (515, 525, 527), (572, 526, 528, 573), (515, 527, 529), (573, 528, 530, 574), (515, 529, 531), (574, 530, 532, 575), (515, 531, 533), (515, 533, 535), (575, 532, 534, 576), (576, 534, 536, 577), (515, 535, 537), (577, 536, 538, 578), (515, 537, 539), (578, 538, 540, 579), (515, 539, 541), (579, 540, 542, 580), (515, 541, 543), (580, 542, 544, 581), (515, 543, 545), (581, 544, 546, 582), (515, 545, 547), (582, 546, 548, 583), (515, 547, 549), (583, 548, 550, 584), (515, 549, 551), (584, 550, 552, 585), (515, 551, 553), (492, 490, 555, 554), (494, 492, 554, 556), (496, 494, 556, 557), (498, 496, 557, 558), (500, 498, 558, 559), (502, 500, 559, 560), (504, 502, 560, 561), (506, 504, 561, 562), (508, 506, 562, 563), (510, 508, 563, 564), (512, 510, 564, 565), (514, 512, 565, 566), (517, 514, 566, 567), (519, 517, 567, 568), (521, 519, 568, 569), (523, 521, 569, 570), (525, 523, 570, 571), (527, 525, 571, 572), (529, 527, 572, 573), (531, 529, 573, 574), (533, 531, 574, 575), (535, 533, 575, 576), (537, 535, 576, 577), (539, 537, 577, 578), (541, 539, 578, 579), (543, 541, 579, 580), (545, 543, 580, 581), (547, 545, 581, 582), (549, 547, 582, 583), (551, 549, 583, 584), (553, 551, 584, 585), (490, 553, 585, 555), (53, 38, 617, 586), (83, 68, 616, 587), (113, 98, 615, 588), (143, 128, 614, 589), (173, 158, 613, 590), (203, 188, 612, 591), (219, 204, 611, 592), (249, 234, 610, 593), (279, 264, 609, 594), (310, 294, 608, 595), (325, 83, 587, 596), (340, 53, 586, 597), (370, 355, 607, 598), (355, 143, 589, 607), (385, 370, 598, 599), (128, 325, 596, 614), (415, 400, 606, 600), (430, 113, 588, 601), (38, 279, 594, 617), (445, 173, 590, 602), (460, 249, 593, 603), (475, 219, 592, 604), (68, 203, 591, 616), (480, 385, 599, 605), (264, 460, 603, 609), (204, 415, 600, 611), (98, 310, 595, 615), (158, 340, 597, 613), (188, 445, 602, 612), (234, 430, 601, 610), (400, 480, 605, 606), (294, 475, 604, 608)])
me_sphere.polygons.foreach_set('use_smooth', [True] * 648)
me_sphere.materials.append(None)
me_sphere.use_remesh_preserve_volume = False
me_sphere.use_remesh_preserve_attributes = False
me_sphere.use_mirror_vertex_groups = False
me_sphere.update()
me_cube_001 = bpy.data.meshes.new('Cube.001')
me_cube_001.from_pydata([(-0.3926, -1.0, -0.8475), (-1.0, -1.0, 1.0), (-0.3926, 1.0, -0.8475), (-1.0, 1.0, 1.0), (0.3938, -1.0, -0.8475), (1.0, -1.0, 1.0), (0.3938, 1.0, -0.8475), (1.0, 1.0, 1.0), (-0.3793, 1.0, -0.8475), (-0.9661, 1.0, 1.0), (-0.3793, -1.0, -0.8475), (-0.9661, -1.0, 1.0), (0.9699, 1.0, 1.0), (0.382, -1.0, -0.8475), (0.382, 1.0, -0.8475), (0.9699, -1.0, 1.0), (-1.0, -1.0, 0.929), (-1.0, 1.0, 0.929), (1.0, 1.0, 0.929), (1.002, -1.0, 0.929), (-0.9661, -1.0, 0.929), (-0.9661, 1.0, 0.929), (0.9699, -1.001, 0.929), (0.9699, 1.0, 0.929), (-0.6023, 1.0, -0.8011), (0.6031, 1.0, -0.8011), (0.6031, -1.0, -0.8011), (-0.5818, -1.0, -0.8011), (-0.5818, 1.0, -0.8011), (0.5849, -1.0, -0.8011), (0.5849, 1.0, -0.8011), (-0.6023, -1.0, -0.8011), (-1.0, -1.0, 0.7008), (-1.0, 1.0, 0.7008), (1.0, 1.0, 0.7008), (1.002, -1.0, 0.7008), (-0.9661, -1.0, 0.7008), (-0.9661, 1.0, 0.7008), (0.9699, -1.0, 0.7008), (0.9699, 1.0, 0.7008), (-1.1, -1.0, 1.0), (-1.1, 1.0, 1.0), (-1.1, -1.0, 0.929), (-1.1, 1.0, 0.929), (-1.1, -1.0, 0.7008), (-1.1, 1.0, 0.7008), (-1.008, 1.0, 0.7008), (-1.008, 1.0, 0.929), (-1.008, -1.0, 0.929), (-1.008, -1.0, 0.7008), (-1.008, 1.0, 1.0), (-1.008, -1.0, 1.0), (-1.1, 19.98, 1.033), (-1.1, 19.66, 0.9733), (-1.1, 18.62, 0.7285), (-1.008, 18.62, 0.7285), (-1.008, 19.66, 0.9733), (-1.008, 19.98, 1.033), (-1.1, 21.69, 0.8949), (-1.1, 21.2, 0.8524), (-1.1, 19.66, 0.6632), (-1.008, 19.66, 0.6632), (-1.008, 21.2, 0.8524), (-1.008, 21.69, 0.8949), (-1.1, 23.54, 0.5494), (-1.1, 23.06, 0.5069), (-1.1, 21.51, 0.3704), (-1.008, 21.51, 0.3704), (-1.008, 23.06, 0.5069), (-1.008, 23.54, 0.5494), (-1.0, 1.0, -0.6698), (1.0, 1.0, -0.6698), (1.0, -1.0, -0.6698), (-0.9661, -1.0, -0.6698), (-0.9661, 1.0, -0.6698), (0.9699, -1.0, -0.6698), (0.9699, 1.0, -0.6698), (-1.0, -1.0, -0.6698), (2.681, -1.0, -0.8475), (3.288, -1.0, 1.0), (2.681, 1.0, -0.8475), (3.288, 1.0, 1.0), (1.894, -1.0, -0.8475), (1.288, -1.0, 1.0), (1.894, 1.0, -0.8475), (1.288, 1.0, 1.0), (2.667, 1.0, -0.8475), (3.254, 1.0, 1.0), (2.667, -1.0, -0.8475), (3.254, -1.0, 1.0), (1.318, 1.0, 1.0), (1.906, -1.0, -0.8475), (1.906, 1.0, -0.8475), (1.318, -1.0, 1.0), (3.288, -1.0, 0.929), (3.288, 1.0, 0.929), (1.288, 1.0, 0.929), (1.286, -1.0, 0.929), (3.254, -1.0, 0.929), (3.254, 1.0, 0.929), (1.318, -1.0, 0.929), (1.318, 1.0, 0.929), (2.89, 1.0, -0.8011), (1.685, 1.0, -0.8011), (1.685, -1.0, -0.8011), (2.87, -1.0, -0.8011), (2.87, 1.0, -0.8011), (1.703, -1.0, -0.8011), (1.703, 1.0, -0.8011), (2.89, -1.0, -0.8011), (3.288, -1.0, 0.7008), (3.288, 1.0, 0.7008), (1.288, 1.0, 0.7008), (1.286, -1.0, 0.7008), (3.254, -1.0, 0.7008), (3.254, 1.0, 0.7008), (1.318, -1.0, 0.7008), (1.318, 1.0, 0.7008), (3.388, -1.0, 1.0), (3.388, 1.0, 1.0), (3.388, -1.0, 0.929), (3.388, 1.0, 0.929), (3.388, -1.0, 0.7008), (3.388, 1.0, 0.7008), (3.296, 1.0, 0.7008), (3.296, 1.0, 0.929), (3.296, -1.0, 0.929), (3.296, -1.0, 0.7008), (3.296, 1.0, 1.0), (3.296, -1.0, 1.0), (3.388, 19.98, 1.033), (3.388, 19.66, 0.9733), (3.388, 18.62, 0.7285), (3.296, 18.62, 0.7285), (3.296, 19.66, 0.9733), (3.296, 19.98, 1.033), (3.388, 21.69, 0.8949), (3.388, 21.2, 0.8524), (3.388, 19.66, 0.6632), (3.296, 19.66, 0.6632), (3.296, 21.2, 0.8524), (3.296, 21.69, 0.8949), (3.388, 23.54, 0.5494), (3.388, 23.06, 0.5069), (3.388, 21.51, 0.3704), (3.296, 21.51, 0.3704), (3.296, 23.06, 0.5069), (3.296, 23.54, 0.5494), (3.288, 1.0, -0.6698), (1.288, 1.0, -0.6698), (1.288, -1.0, -0.6698), (3.254, -1.0, -0.6698), (3.254, 1.0, -0.6698), (1.318, -1.0, -0.6698), (1.318, 1.0, -0.6698), (3.288, -1.0, -0.6698), (1.144, -0.9915, 1.001), (1.144, 1.009, 1.001), (1.144, 1.009, 0.9301), (1.142, -0.9924, 0.9301), (1.144, 1.009, 0.7019), (1.142, -0.9915, 0.7019)], [], [(49, 48, 42, 44), (23, 12, 7, 18), (20, 11, 1, 16), (14, 6, 4, 13), (9, 3, 1, 11), (12, 9, 11, 15), (2, 8, 10, 0), (22, 15, 11, 20), (17, 3, 9, 21), (19, 5, 15, 22), (7, 12, 15, 5), (8, 14, 13, 10), (21, 9, 12, 23), (37, 21, 23, 39), (35, 19, 22, 38), (33, 17, 21, 37), (38, 22, 20, 36), (36, 20, 16, 32), (39, 23, 18, 34), (43, 41, 52, 53), (0, 31, 24, 2), (14, 30, 25, 6), (6, 25, 26, 4), (10, 27, 31, 0), (13, 29, 27, 10), (2, 24, 28, 8), (4, 26, 29, 13), (8, 28, 30, 14), (77, 32, 33, 70), (76, 39, 34, 71), (71, 34, 35, 72), (73, 36, 32, 77), (75, 38, 36, 73), (70, 33, 37, 74), (72, 35, 38, 75), (74, 37, 39, 76), (42, 40, 41, 43), (44, 42, 43, 45), (46, 49, 44, 45), (51, 50, 41, 40), (45, 43, 53, 54), (48, 51, 40, 42), (16, 1, 51, 48), (3, 17, 47, 50), (1, 3, 50, 51), (33, 32, 49, 46), (17, 33, 46, 47), (32, 16, 48, 49), (52, 57, 63, 58), (57, 56, 62, 63), (41, 50, 57, 52), (50, 47, 56, 57), (47, 46, 55, 56), (46, 45, 54, 55), (60, 59, 65, 66), (62, 61, 67, 68), (53, 52, 58, 59), (56, 55, 61, 62), (54, 53, 59, 60), (55, 54, 60, 61), (68, 67, 66, 65), (69, 68, 65, 64), (61, 60, 66, 67), (63, 62, 68, 69), (58, 63, 69, 64), (59, 58, 64, 65), (28, 74, 76, 30), (26, 72, 75, 29), (24, 70, 74, 28), (29, 75, 73, 27), (27, 73, 77, 31), (25, 71, 72, 26), (30, 76, 71, 25), (31, 77, 70, 24), (127, 122, 120, 126), (101, 96, 85, 90), (85, 157, 156, 83), (98, 94, 79, 89), (92, 91, 82, 84), (87, 89, 79, 81), (90, 93, 89, 87), (80, 78, 88, 86), (100, 98, 89, 93), (95, 99, 87, 81), (97, 100, 93, 83), (85, 83, 93, 90), (86, 88, 91, 92), (99, 101, 90, 87), (115, 117, 101, 99), (113, 116, 100, 97), (111, 115, 99, 95), (116, 114, 98, 100), (114, 110, 94, 98), (97, 159, 161, 113), (117, 112, 96, 101), (121, 131, 130, 119), (78, 80, 102, 109), (92, 84, 103, 108), (84, 82, 104, 103), (88, 78, 109, 105), (91, 88, 105, 107), (80, 86, 106, 102), (82, 91, 107, 104), (86, 92, 108, 106), (155, 148, 111, 110), (154, 149, 112, 117), (149, 150, 113, 112), (151, 155, 110, 114), (153, 151, 114, 116), (148, 152, 115, 111), (150, 153, 116, 113), (152, 154, 117, 115), (120, 121, 119, 118), (122, 123, 121, 120), (124, 123, 122, 127), (129, 118, 119, 128), (123, 132, 131, 121), (126, 120, 118, 129), (94, 126, 129, 79), (81, 128, 125, 95), (79, 129, 128, 81), (111, 124, 127, 110), (95, 125, 124, 111), (110, 127, 126, 94), (130, 136, 141, 135), (135, 141, 140, 134), (119, 130, 135, 128), (128, 135, 134, 125), (125, 134, 133, 124), (124, 133, 132, 123), (138, 144, 143, 137), (140, 146, 145, 139), (131, 137, 136, 130), (134, 140, 139, 133), (132, 138, 137, 131), (133, 139, 138, 132), (146, 143, 144, 145), (147, 142, 143, 146), (139, 145, 144, 138), (141, 147, 146, 140), (136, 142, 147, 141), (137, 143, 142, 136), (106, 108, 154, 152), (104, 107, 153, 150), (102, 106, 152, 148), (107, 105, 151, 153), (105, 109, 155, 151), (103, 104, 150, 149), (108, 103, 149, 154), (109, 102, 148, 155), (96, 158, 157, 85), (113, 161, 160, 112), (83, 156, 159, 97), (112, 160, 158, 96), (19, 35, 161, 159), (7, 5, 156, 157), (158, 160, 34, 18), (160, 161, 35, 34), (5, 19, 159, 156), (157, 158, 18, 7)])
me_cube_001.polygons.foreach_set('use_smooth', [True] * 160)
me_cube_001.materials.append(None)
me_cube_001.use_remesh_preserve_volume = False
me_cube_001.use_remesh_preserve_attributes = False
me_cube_001.use_mirror_vertex_groups = False
me_cube_001.update()
me_cube = bpy.data.meshes.new('Cube')
me_cube.from_pydata([(-0.9582, -0.6466, -1.0), (-1.0, -0.5864, 1.0), (-0.9582, 0.6466, -1.0), (-1.0, 0.5864, 1.0), (0.9576, -0.6466, -1.0), (1.0, -0.5558, 1.0), (0.9576, 0.6466, -1.0), (1.0, 0.5558, 1.0), (-1.0, -0.5864, 0.3745), (-1.0, 0.5864, 0.3745), (1.0, 0.5558, 0.3745), (1.0, -0.5558, 0.3745), (-1.0, 1.0, -0.09579), (1.0, 1.0, -0.09579), (1.0, -1.0, -0.09579), (-1.0, -1.0, -0.09579), (-0.2001, 0.6466, -1.0), (-0.2086, 1.0, 1.0), (-0.2001, -0.6466, -1.0), (-0.2086, -1.0, 1.0), (-0.2086, -1.0, 0.3745), (-0.2086, 1.0, 0.3745), (-0.2086, 1.0, -0.09579), (-0.2086, -1.0, -0.09579), (0.1799, 1.0, 1.0), (0.172, -0.6466, -1.0), (0.1799, 1.0, 0.3745), (0.1799, 1.0, -0.09579), (0.172, 0.6466, -1.0), (0.1799, -1.0, 1.0), (0.1799, -1.0, 0.3745), (0.1799, -1.0, -0.09579), (-1.133, -0.5864, 0.9925), (-1.133, 0.5864, 0.9925), (-0.9973, -0.5864, 0.382), (-0.9973, 0.5864, 0.382), (-1.309, -0.5864, 0.941), (-1.309, 0.5864, 0.941), (-1.01, -0.5864, 0.3915), (-1.01, 0.5864, 0.3915), (-3.221, -0.5864, -0.0983), (-3.221, 0.5864, -0.0983), (-2.922, -0.5864, -0.6478), (-2.922, 0.5864, -0.6478), (-2.451, 0.5864, -0.3918), (-2.75, 0.5864, 0.1577), (-2.75, -0.5864, 0.1577), (-2.451, -0.5864, -0.3918), (1.101, -0.5558, 0.9959), (1.101, 0.5558, 0.9959), (0.9994, 0.5558, 0.3787), (0.9994, -0.5558, 0.3787), (1.312, -0.5558, 0.9454), (1.312, 0.5558, 0.9454), (1.023, 0.5558, 0.3907), (1.023, -0.5558, 0.3907), (3.115, -0.5567, 0.02927), (3.115, 0.5549, 0.02927), (2.826, 0.5549, -0.5254), (2.826, -0.5567, -0.5254), (2.366, 0.5549, -0.2854), (2.366, -0.5567, -0.2854), (2.655, 0.5549, 0.2693), (2.655, -0.5567, 0.2693), (0.9576, -0.6466, -3.465), (0.9576, 0.6466, -3.465), (0.172, -0.6466, -3.465), (0.172, 0.6466, -3.465), (-0.9582, -0.6466, -3.465), (-0.9582, 0.6466, -3.465), (-0.2001, 0.6466, -3.465), (-0.2001, -0.6466, -3.465), (0.9576, -0.6466, -3.249), (0.9576, 0.6466, -3.249), (0.172, 0.6466, -3.249), (0.172, -0.6466, -3.249), (-0.9582, 0.6466, -3.249), (-0.9582, -0.6466, -3.249), (-0.2001, -0.6466, -3.249), (-0.2001, 0.6466, -3.249), (0.9576, -1.74, -3.465), (0.172, -1.74, -3.465), (-0.9582, -1.74, -3.465), (-0.2001, -1.74, -3.465), (0.9576, -1.74, -3.249), (0.172, -1.74, -3.249), (-0.9582, -1.74, -3.249), (-0.2001, -1.74, -3.249), (-0.01409, 0.6466, -1.0), (-0.01439, -1.0, 1.0), (-0.01439, -1.0, 0.3745), (-0.01439, -1.0, -0.09579), (-0.01439, 1.0, 1.0), (-0.01409, -0.6466, -1.0), (-0.01439, 1.0, 0.3745), (-0.01439, 1.0, -0.09579), (-1.001, 1.328, -0.1514), (-0.9568, 1.104, -1.072), (-0.1988, 1.1, -1.069), (-0.01271, 1.1, -1.069), (-0.21, 1.325, -0.1487), (-0.01577, 1.324, -0.148), (1.0, 1.324, -0.149), (0.9576, 1.096, -1.069), (0.1799, 1.324, -0.149), (-0.01439, 1.324, -0.149), (0.172, 1.096, -1.069), (-0.01409, 1.096, -1.069)], [], [(9, 8, 34, 35), (26, 24, 7, 10), (7, 5, 48, 49), (20, 19, 1, 8), (73, 72, 64, 65), (17, 3, 1, 19), (23, 20, 8, 15), (13, 10, 11, 14), (27, 26, 10, 13), (15, 8, 9, 12), (0, 15, 12, 2), (95, 27, 104, 105), (6, 13, 14, 4), (18, 23, 15, 0), (93, 91, 23, 18), (2, 12, 96, 97), (12, 9, 21, 22), (91, 90, 20, 23), (92, 17, 19, 89), (77, 76, 69, 68), (90, 89, 19, 20), (9, 3, 17, 21), (11, 5, 29, 30), (7, 24, 29, 5), (14, 11, 30, 31), (4, 14, 31, 25), (27, 13, 102, 104), (95, 94, 26, 27), (88, 28, 25, 93), (94, 92, 24, 26), (35, 34, 38, 39), (1, 3, 33, 32), (3, 9, 35, 33), (8, 1, 32, 34), (45, 44, 43, 41), (32, 33, 37, 36), (33, 35, 39, 37), (34, 32, 36, 38), (42, 40, 41, 43), (47, 46, 40, 42), (44, 47, 42, 43), (46, 45, 41, 40), (36, 37, 45, 46), (39, 38, 47, 44), (38, 36, 46, 47), (37, 39, 44, 45), (48, 51, 55, 52), (11, 10, 50, 51), (5, 11, 51, 48), (10, 7, 49, 50), (61, 60, 58, 59), (49, 48, 52, 53), (51, 50, 54, 55), (50, 49, 53, 54), (58, 57, 56, 59), (60, 62, 57, 58), (63, 61, 59, 56), (62, 63, 56, 57), (53, 52, 63, 62), (52, 55, 61, 63), (54, 53, 62, 60), (55, 54, 60, 61), (67, 65, 64, 66), (75, 74, 67, 66), (64, 72, 84, 80), (74, 73, 65, 67), (69, 70, 71, 68), (71, 78, 87, 83), (79, 78, 71, 70), (76, 79, 70, 69), (28, 6, 73, 74), (4, 25, 75, 72), (25, 28, 74, 75), (6, 4, 72, 73), (2, 16, 79, 76), (16, 18, 78, 79), (18, 0, 77, 78), (0, 2, 76, 77), (84, 85, 81, 80), (87, 86, 82, 83), (77, 68, 82, 86), (66, 64, 80, 81), (72, 75, 85, 84), (68, 71, 83, 82), (78, 77, 86, 87), (75, 66, 81, 85), (21, 17, 92, 94), (16, 88, 93, 18), (22, 21, 94, 95), (22, 95, 101, 100), (30, 29, 89, 90), (24, 92, 89, 29), (31, 30, 90, 91), (25, 31, 91, 93), (97, 96, 100, 98), (98, 100, 101, 99), (12, 22, 100, 96), (88, 16, 98, 99), (16, 2, 97, 98), (95, 88, 99, 101), (106, 104, 102, 103), (107, 105, 104, 106), (13, 6, 103, 102), (6, 28, 106, 103), (88, 95, 105, 107), (28, 88, 107, 106)])
me_cube.polygons.foreach_set('use_smooth', [True] * 106)
me_cube.use_remesh_preserve_volume = False
me_cube.use_remesh_preserve_attributes = False
me_cube.use_mirror_vertex_groups = False
me_cube.update()
me_cube_003 = bpy.data.meshes.new('Cube.003')
me_cube_003.from_pydata([(-1.0, -0.4743, -1.0), (-1.0, -0.4743, 1.0), (-0.4811, 0.4743, -0.4811), (-0.4811, 0.4743, 0.4811), (1.0, -0.4743, -1.0), (1.0, -0.4743, 1.0), (0.4811, 0.4743, -0.4811), (0.4811, 0.4743, 0.4811), (-1.0, 0.4743, 1.0), (-1.0, 0.4743, -1.0), (1.0, 0.4743, -1.0), (1.0, 0.4743, 1.0), (-0.4811, 0.1842, -0.4811), (-0.4811, 0.1842, 0.4811), (0.4811, 0.1842, -0.4811), (0.4811, 0.1842, 0.4811), (0.3333, 0.4743, -1.0), (-0.3333, 0.4743, -1.0), (-0.618, 0.4743, 1.0), (0.618, 0.4743, 1.0), (-0.3333, -0.4743, -1.0), (0.3333, -0.4743, -1.0), (0.618, -0.4743, 1.0), (-0.618, -0.4743, 1.0), (0.1604, 0.4743, -0.4811), (-0.1604, 0.4743, -0.4811), (-0.1604, 0.4743, 0.4811), (0.1604, 0.4743, 0.4811), (0.1604, 0.1842, -0.4811), (-0.1604, 0.1842, -0.4811), (-0.1604, 0.1842, 0.4811), (0.1604, 0.1842, 0.4811), (-0.613, 1.161, 2.203), (0.623, 1.157, 2.198), (0.624, 0.9645, 2.547), (-0.612, 0.9678, 2.552), (0.618, 0.1993, 1.095), (0.618, -0.1993, 1.095), (-0.618, -0.1993, 1.095), (-0.618, 0.1993, 1.095), (-0.6089, 1.962, 2.646), (0.6271, 1.958, 2.64), (0.6282, 1.766, 2.989), (-0.6078, 1.769, 2.995), (-1.021, 4.608, -1.0), (-1.021, 4.608, 1.0), (-0.5025, 3.66, -0.4811), (-0.5025, 3.66, 0.4811), (0.9786, 4.608, -1.0), (0.9786, 4.608, 1.0), (0.4597, 3.66, -0.4811), (0.4597, 3.66, 0.4811), (-1.021, 3.66, 1.0), (-1.021, 3.66, -1.0), (0.9786, 3.66, -1.0), (0.9786, 3.66, 1.0), (-0.5025, 3.95, -0.4811), (-0.5025, 3.95, 0.4811), (0.4597, 3.95, -0.4811), (0.4597, 3.95, 0.4811), (0.3119, 3.66, -1.0), (-0.3547, 3.66, -1.0), (-0.6394, 3.66, 1.0), (0.5966, 3.66, 1.0), (-0.3547, 4.608, -1.0), (0.3119, 4.608, -1.0), (0.5966, 4.608, 1.0), (-0.6394, 4.608, 1.0), (0.139, 3.66, -0.4811), (-0.1818, 3.66, -0.4811), (-0.1818, 3.66, 0.4811), (0.139, 3.66, 0.4811), (0.139, 3.95, -0.4811), (-0.1818, 3.95, -0.4811), (-0.1818, 3.95, 0.4811), (0.139, 3.95, 0.4811), (-0.6344, 2.974, 2.203), (0.6016, 2.977, 2.198), (0.6026, 3.17, 2.547), (-0.6334, 3.166, 2.552), (0.5966, 3.935, 1.095), (0.5966, 4.333, 1.095), (-0.6394, 4.333, 1.095), (-0.6394, 3.935, 1.095), (-0.6303, 2.173, 2.646), (0.6057, 2.176, 2.64), (0.6068, 2.369, 2.989), (-0.6292, 2.365, 2.995)], [], [(0, 1, 8, 9), (2, 3, 13, 12), (10, 11, 5, 4), (20, 23, 1, 0), (16, 10, 4, 21), (18, 8, 1, 23), (3, 2, 9, 8), (24, 6, 10, 16), (26, 3, 8, 18), (6, 7, 11, 10), (28, 31, 15, 14), (7, 6, 14, 15), (25, 2, 12, 29), (27, 7, 15, 31), (3, 26, 30, 13), (26, 27, 31, 30), (6, 24, 28, 14), (24, 25, 29, 28), (12, 13, 30, 29), (29, 30, 31, 28), (7, 27, 19, 11), (27, 26, 18, 19), (2, 25, 17, 9), (25, 24, 16, 17), (11, 19, 22, 5), (37, 36, 33, 34), (9, 17, 20, 0), (17, 16, 21, 20), (4, 5, 22, 21), (21, 22, 23, 20), (33, 32, 40, 41), (38, 37, 34, 35), (39, 38, 35, 32), (36, 39, 32, 33), (19, 18, 39, 36), (18, 23, 38, 39), (23, 22, 37, 38), (22, 19, 36, 37), (32, 35, 43, 40), (35, 34, 42, 43), (34, 33, 41, 42), (44, 53, 52, 45), (46, 56, 57, 47), (54, 48, 49, 55), (64, 44, 45, 67), (60, 65, 48, 54), (62, 67, 45, 52), (47, 52, 53, 46), (68, 60, 54, 50), (70, 62, 52, 47), (50, 54, 55, 51), (72, 58, 59, 75), (51, 59, 58, 50), (69, 73, 56, 46), (71, 75, 59, 51), (47, 57, 74, 70), (70, 74, 75, 71), (50, 58, 72, 68), (68, 72, 73, 69), (56, 73, 74, 57), (73, 72, 75, 74), (51, 55, 63, 71), (71, 63, 62, 70), (46, 53, 61, 69), (69, 61, 60, 68), (55, 49, 66, 63), (81, 78, 77, 80), (53, 44, 64, 61), (61, 64, 65, 60), (48, 65, 66, 49), (65, 64, 67, 66), (77, 85, 84, 76), (82, 79, 78, 81), (83, 76, 79, 82), (80, 77, 76, 83), (63, 80, 83, 62), (62, 83, 82, 67), (67, 82, 81, 66), (66, 81, 80, 63), (76, 84, 87, 79), (79, 87, 86, 78), (78, 86, 85, 77), (42, 86, 87, 43), (41, 85, 86, 42), (84, 40, 43, 87), (84, 85, 41, 40)])
me_cube_003.polygons.foreach_set('use_smooth', [True] * 86)
me_cube_003.use_remesh_preserve_volume = False
me_cube_003.use_remesh_preserve_attributes = False
me_cube_003.use_mirror_vertex_groups = False
me_cube_003.update()

# ---- objects
ob_cone_008 = bpy.data.objects.new('Cone.008', me_cone)
ob_cone_007 = bpy.data.objects.new('Cone.007', me_cone)
ob_cone_006 = bpy.data.objects.new('Cone.006', me_cone)
ob_cone_002 = bpy.data.objects.new('Cone.002', me_cone)
ob_cone_001 = bpy.data.objects.new('Cone.001', me_cone)
ob_cone = bpy.data.objects.new('Cone', me_cone)
ob_sphere = bpy.data.objects.new('Sphere', me_sphere)
ob_lamp = bpy.data.objects.new('Lamp', light_lamp)
ob_camera = bpy.data.objects.new('Camera', cam_camera)
ob_cube_001 = bpy.data.objects.new('Cube.001', me_cube_001)
ob_cube = bpy.data.objects.new('Cube', me_cube)
ob_cube_003 = bpy.data.objects.new('Cube.003', me_cube_003)

# ---- transforms, parenting, visibility, modifiers, constraints
ob_cone_008.location = (0.003739, 0.6692, 6.4)
ob_cone_008.rotation_euler = (-0.9064, -1.748e-16, 8.513e-17)
ob_cone_008.scale = (0.1023, 0.1023, 0.4539)
ob_cone_008.lineart.crease_threshold = 0.0
_m = ob_cone_008.modifiers.new('Subsurf', 'SUBSURF')
_m.uv_smooth = 'PRESERVE_CORNERS'
_m.quality = 2
_m.levels = 2
_m.show_only_control_edges = False
ob_cone_007.location = (0.003739, 0.5488, 6.55)
ob_cone_007.rotation_euler = (-0.705, -1.439e-16, 5.293e-17)
ob_cone_007.scale = (0.1023, 0.1023, 0.4539)
ob_cone_007.lineart.crease_threshold = 0.0
_m = ob_cone_007.modifiers.new('Subsurf', 'SUBSURF')
_m.uv_smooth = 'PRESERVE_CORNERS'
_m.quality = 2
_m.levels = 2
_m.show_only_control_edges = False
ob_cone_006.location = (0.003739, 0.3764, 6.667)
ob_cone_006.rotation_euler = (-0.4337, -9.331e-17, 2.056e-17)
ob_cone_006.scale = (0.1023, 0.1023, 0.4539)
ob_cone_006.lineart.crease_threshold = 0.0
_m = ob_cone_006.modifiers.new('Subsurf', 'SUBSURF')
_m.uv_smooth = 'PRESERVE_CORNERS'
_m.quality = 2
_m.levels = 2
_m.show_only_control_edges = False
ob_cone_002.location = (0.003739, -0.3068, 6.702)
ob_cone_002.rotation_euler = (0.3202, 6.99e-17, 1.129e-17)
ob_cone_002.scale = (0.1023, 0.1023, 0.4539)
ob_cone_002.lineart.crease_threshold = 0.0
_m = ob_cone_002.modifiers.new('Subsurf', 'SUBSURF')
_m.uv_smooth = 'PRESERVE_CORNERS'
_m.quality = 2
_m.levels = 2
_m.show_only_control_edges = False
ob_cone_001.location = (0.007163, -0.4926, 6.598)
ob_cone_001.rotation_euler = (0.5754, 0.02388, 0.003775)
ob_cone_001.scale = (0.1023, 0.1023, 0.4539)
ob_cone_001.lineart.crease_threshold = 0.0
_m = ob_cone_001.modifiers.new('Subsurf', 'SUBSURF')
_m.uv_smooth = 'PRESERVE_CORNERS'
_m.quality = 2
_m.levels = 2
_m.show_only_control_edges = False
ob_cone.location = (0.01172, -0.6255, 6.458)
ob_cone.rotation_euler = (7.057, 1.552e-16, 6.324e-17)
ob_cone.scale = (0.1023, 0.1023, 0.4539)
ob_cone.lineart.crease_threshold = 0.0
_m = ob_cone.modifiers.new('Subsurf', 'SUBSURF')
_m.uv_smooth = 'PRESERVE_CORNERS'
_m.quality = 2
_m.levels = 2
_m.show_only_control_edges = False
ob_sphere.location = (0.0, 0.0, 5.601)
ob_sphere.rotation_euler = (0.0, -0.0, -0.09421)
ob_sphere.scale = (0.5553, 0.5553, 0.8536)
ob_sphere.lineart.crease_threshold = 0.0
_m = ob_sphere.modifiers.new('Subsurf', 'SUBSURF')
_m.uv_smooth = 'PRESERVE_CORNERS'
_m.quality = 2
_m.levels = 2
_m.show_only_control_edges = False
ob_lamp.location = (5.342, -3.404, 5.871)
ob_lamp.rotation_euler = (0.6503, 0.05522, 1.866)
ob_lamp.lock_rotations_4d = False
ob_lamp.empty_display_type = 'ARROWS'
ob_lamp.color = (0.0, 0.0, 0.0, 0.0)
ob_lamp.lineart.crease_threshold = 0.0
ob_camera.location = (7.481, -6.508, 5.344)
ob_camera.rotation_euler = (1.109, 0.0, 0.8149)
ob_camera.lock_rotations_4d = False
ob_camera.empty_display_type = 'ARROWS'
ob_camera.color = (0.0, 0.0, 0.0, 0.0)
ob_camera.display_type = 'WIRE'
ob_camera.lineart.crease_threshold = 0.0
ob_cube_001.location = (0.2905, -0.5734, 5.672)
ob_cube_001.rotation_euler = (0.0, -0.0, -6.28)
ob_cube_001.scale = (-0.247, 0.02916, 0.247)
ob_cube_001.lineart.crease_threshold = 0.0
_m = ob_cube_001.modifiers.new('Subsurf', 'SUBSURF')
_m.uv_smooth = 'PRESERVE_CORNERS'
_m.quality = 2
_m.levels = 2
_m.show_only_control_edges = False
ob_cube.location = (0.02104, -0.01414, 3.569)
ob_cube.scale = (1.0, 0.6366, 1.0)
ob_cube.lineart.crease_threshold = 0.0
_m = ob_cube.modifiers.new('Subsurf', 'SUBSURF')
_m.uv_smooth = 'PRESERVE_CORNERS'
_m.quality = 2
_m.levels = 2
_m.show_only_control_edges = False
ob_cube_003.location = (0.673, 0.01104, 5.577)
ob_cube_003.rotation_euler = (0.0, -0.0, -1.566)
ob_cube_003.scale = (0.325, -0.325, 0.325)
ob_cube_003.lineart.crease_threshold = 0.0
_m = ob_cube_003.modifiers.new('Subsurf', 'SUBSURF')
_m.uv_smooth = 'PRESERVE_CORNERS'
_m.quality = 2
_m.levels = 2
_m.show_only_control_edges = False

# ---- collection membership
col_collection_1.objects.link(ob_cone_008)
col_collection_1.objects.link(ob_cone_007)
col_collection_1.objects.link(ob_cone_006)
col_collection_1.objects.link(ob_cone_002)
col_collection_1.objects.link(ob_cone_001)
col_collection_1.objects.link(ob_cone)
col_collection_1.objects.link(ob_sphere)
col_collection_1.objects.link(ob_lamp)
col_collection_1.objects.link(ob_camera)
col_collection_2.objects.link(ob_cube_001)
col_collection_3.objects.link(ob_cube)
col_collection_4.objects.link(ob_cube_003)

# ---- scene / render settings (as saved in the file)
scene.camera = ob_camera
scene.frame_start = 1; scene.frame_end = 250; scene.frame_set(81)
scene.render.engine = 'BLENDER_EEVEE_NEXT'
scene.render.resolution_percentage = 50
scene.render.dither_intensity = 0.0
scene.cycles.use_denoising = False
scene.cycles.samples = 128
scene.cycles.sampling_pattern = 'TABULATED_SOBOL'
scene.cycles.use_adaptive_sampling = False
scene.cycles.use_light_tree = False
scene.cycles.blur_glossy = 0.0
scene.cycles.sample_clamp_indirect = 0.0
scene.view_settings.view_transform = 'Standard'
bpy.context.view_layer.update()
